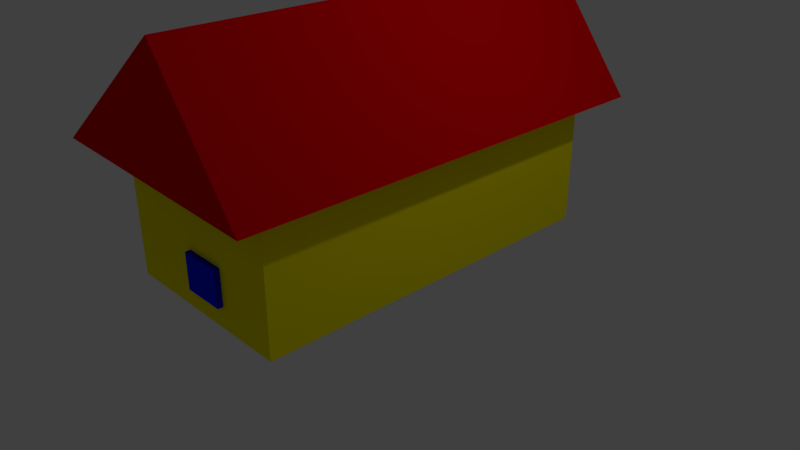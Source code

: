 # Source: polyhouse.blend  (saved by Blender 2.79.0; exported with 4.5.12 LTS)
import bpy
from mathutils import Matrix  # noqa: F401  (used for matrix-valued properties, if any)

bpy.ops.wm.read_factory_settings(use_empty=True)
scene = bpy.context.scene
scene.name = 'Scene'

# ---- collections
col_collection_1 = bpy.data.collections.new('Collection 1'); scene.collection.children.link(col_collection_1)

# ---- materials (node trees are filled in below, after node groups)
mat_material_002 = bpy.data.materials.new('Material.002')
mat_material_002.alpha_threshold = 0.0
mat_material_002.use_transparent_shadow = False
mat_material_002.diffuse_color = (0.2874, 0.09759, 0.009721, 1.0)
mat_material_002.roughness = 0.5
mat_material = bpy.data.materials.new('Material')
mat_material.alpha_threshold = 0.0
mat_material.use_transparent_shadow = False
mat_material.diffuse_color = (1.0, 0.8925, 0.0, 1.0)
mat_material.roughness = 0.5
mat_material.line_color = (0.0, 0.0, 0.0, 1.0)
mat_material_001 = bpy.data.materials.new('Material.001')
mat_material_001.alpha_threshold = 0.0
mat_material_001.use_transparent_shadow = False
mat_material_001.diffuse_color = (0.8, 0.0, 0.00248, 1.0)
mat_material_001.roughness = 0.5
mat_material_001.line_color = (0.0, 0.0, 0.0, 1.0)
mat_material_003 = bpy.data.materials.new('Material.003')
mat_material_003.alpha_threshold = 0.0
mat_material_003.use_transparent_shadow = False
mat_material_003.diffuse_color = (0.0, 0.006127, 1.0, 1.0)
mat_material_003.roughness = 0.5
mat_material_004 = bpy.data.materials.new('Material.004')
mat_material_004.alpha_threshold = 0.0
mat_material_004.use_transparent_shadow = False
mat_material_004.diffuse_color = (0.0, 0.006127, 1.0, 1.0)
mat_material_004.roughness = 0.5
mat_material_005 = bpy.data.materials.new('Material.005')
mat_material_005.alpha_threshold = 0.0
mat_material_005.use_transparent_shadow = False
mat_material_005.diffuse_color = (0.0, 0.006127, 1.0, 1.0)
mat_material_005.roughness = 0.5
mat_material_006 = bpy.data.materials.new('Material.006')
mat_material_006.alpha_threshold = 0.0
mat_material_006.use_transparent_shadow = False
mat_material_006.diffuse_color = (0.0, 0.006127, 1.0, 1.0)
mat_material_006.roughness = 0.5

# ---- material node trees

# ---- world
world_world = bpy.data.worlds.new('World'); scene.world = world_world
world_world.color = (0.05088, 0.05088, 0.05088)
world_world.use_sun_shadow = False
world_world.sun_shadow_jitter_overblur = 0.0
world_world.cycles.sampling_method = 'MANUAL'

# ---- cameras
cam_camera = bpy.data.cameras.new('Camera')
cam_camera.clip_end = 100.0
cam_camera.lens = 35.0
cam_camera.sensor_width = 32.0
cam_camera.sensor_height = 18.0
cam_camera.ortho_scale = 7.314
cam_camera.dof.focus_distance = 0.0
cam_camera.dof.aperture_fstop = 128.0

# ---- lights
light_lamp = bpy.data.lights.new('Lamp', 'POINT')
light_lamp.transmission_factor = 0.0
light_lamp.cutoff_distance = 30.0
light_lamp.energy = 100.0
light_lamp.shadow_buffer_clip_start = 1.001
light_lamp.shadow_soft_size = 0.1
light_lamp.shadow_maximum_resolution = 0.006
light_lamp.use_absolute_resolution = True

# ---- meshes
me_cube_002 = bpy.data.meshes.new('Cube.002')
me_cube_002.from_pydata([(-1.0, -1.0, -1.0), (-1.0, -1.0, 1.0), (-1.0, 1.0, -1.0), (-1.0, 1.0, 1.0), (1.0, -1.0, -1.0), (1.0, -1.0, 1.0), (1.0, 1.0, -1.0), (1.0, 1.0, 1.0)], [], [(0, 1, 3, 2), (2, 3, 7, 6), (6, 7, 5, 4), (4, 5, 1, 0), (2, 6, 4, 0), (7, 3, 1, 5)])
_ca = me_cube_002.color_attributes.new('Col', 'BYTE_COLOR', 'CORNER')
_ca.data.foreach_set('color', [1.0, 1.0, 1.0, 1.0, 1.0, 1.0, 1.0, 1.0, 1.0, 1.0, 1.0, 1.0, 1.0, 1.0, 1.0, 1.0, 1.0, 1.0, 1.0, 1.0, 1.0, 1.0, 1.0, 1.0, 1.0, 1.0, 1.0, 1.0, 1.0, 1.0, 1.0, 1.0, 1.0, 1.0, 1.0, 1.0, 1.0, 1.0, 1.0, 1.0, 1.0, 1.0, 1.0, 1.0, 1.0, 1.0, 1.0, 1.0, 1.0, 1.0, 1.0, 1.0, 1.0, 1.0, 1.0, 1.0, 1.0, 1.0, 1.0, 1.0, 1.0, 1.0, 1.0, 1.0, 1.0, 1.0, 1.0, 1.0, 1.0, 1.0, 1.0, 1.0, 1.0, 1.0, 1.0, 1.0, 1.0, 1.0, 1.0, 1.0, 1.0, 1.0, 1.0, 1.0, 1.0, 1.0, 1.0, 1.0, 1.0, 1.0, 1.0, 1.0, 1.0, 1.0, 1.0, 1.0])
me_cube_002.materials.append(mat_material_002)
me_cube_002.use_remesh_preserve_volume = False
me_cube_002.use_remesh_preserve_attributes = False
me_cube_002.use_mirror_vertex_groups = False
me_cube_002.use_paint_bone_selection = False
me_cube_002.use_paint_mask = True
me_cube_002.update()
me_cube = bpy.data.meshes.new('Cube')
me_cube.from_pydata([(1.0, 1.0, -1.002), (1.0, -1.0, -1.0), (-1.0, -1.0, -1.0), (-1.0, 1.0, -1.002), (1.0, 0.9999, 1.002), (1.0, -1.0, 1.0), (-1.0, -1.0, 1.0), (-1.0, 1.0, 1.002)], [], [(0, 1, 2, 3), (4, 7, 6, 5), (0, 4, 5, 1), (1, 5, 6, 2), (2, 6, 7, 3), (4, 0, 3, 7)])
me_cube.materials.append(mat_material)
me_cube.use_remesh_preserve_volume = False
me_cube.use_remesh_preserve_attributes = False
me_cube.use_mirror_vertex_groups = False
me_cube.update()
me_cube_001 = bpy.data.meshes.new('Cube.001')
me_cube_001.from_pydata([(1.0, 1.0, -1.002), (1.0, -1.0, -1.0), (-1.0, -1.0, -1.0), (-1.0, 1.0, -1.002), (-1.0, -1.0, 1.0), (-1.0, 1.0, 1.002)], [], [(0, 1, 2, 3), (2, 4, 5, 3), (5, 0, 3), (4, 2, 1)])
me_cube_001.materials.append(mat_material_001)
me_cube_001.use_remesh_preserve_volume = False
me_cube_001.use_remesh_preserve_attributes = False
me_cube_001.use_mirror_vertex_groups = False
me_cube_001.update()
me_cube_003 = bpy.data.meshes.new('Cube.003')
me_cube_003.from_pydata([(-1.0, -1.0, -1.0), (-1.0, -1.0, 1.0), (-1.0, 1.0, -1.0), (-1.0, 1.0, 1.0), (1.0, -1.0, -1.0), (1.0, -1.0, 1.0), (1.0, 1.0, -1.0), (1.0, 1.0, 1.0)], [], [(0, 1, 3, 2), (2, 3, 7, 6), (6, 7, 5, 4), (4, 5, 1, 0), (2, 6, 4, 0), (7, 3, 1, 5)])
_ca = me_cube_003.color_attributes.new('Col', 'BYTE_COLOR', 'CORNER')
_ca.data.foreach_set('color', [1.0, 1.0, 1.0, 1.0, 1.0, 1.0, 1.0, 1.0, 1.0, 1.0, 1.0, 1.0, 1.0, 1.0, 1.0, 1.0, 1.0, 1.0, 1.0, 1.0, 1.0, 1.0, 1.0, 1.0, 1.0, 1.0, 1.0, 1.0, 1.0, 1.0, 1.0, 1.0, 1.0, 1.0, 1.0, 1.0, 1.0, 1.0, 1.0, 1.0, 1.0, 1.0, 1.0, 1.0, 1.0, 1.0, 1.0, 1.0, 1.0, 1.0, 1.0, 1.0, 1.0, 1.0, 1.0, 1.0, 1.0, 1.0, 1.0, 1.0, 1.0, 1.0, 1.0, 1.0, 1.0, 1.0, 1.0, 1.0, 1.0, 1.0, 1.0, 1.0, 1.0, 1.0, 1.0, 1.0, 1.0, 1.0, 1.0, 1.0, 1.0, 1.0, 1.0, 1.0, 1.0, 1.0, 1.0, 1.0, 1.0, 1.0, 1.0, 1.0, 1.0, 1.0, 1.0, 1.0])
me_cube_003.materials.append(mat_material_003)
me_cube_003.use_remesh_preserve_volume = False
me_cube_003.use_remesh_preserve_attributes = False
me_cube_003.use_mirror_vertex_groups = False
me_cube_003.use_paint_bone_selection = False
me_cube_003.use_paint_mask = True
me_cube_003.update()
me_cube_004 = bpy.data.meshes.new('Cube.004')
me_cube_004.from_pydata([(-1.0, -1.0, -1.0), (-1.0, -1.0, 1.0), (-1.0, 1.0, -1.0), (-1.0, 1.0, 1.0), (1.0, -1.0, -1.0), (1.0, -1.0, 1.0), (1.0, 1.0, -1.0), (1.0, 1.0, 1.0)], [], [(0, 1, 3, 2), (2, 3, 7, 6), (6, 7, 5, 4), (4, 5, 1, 0), (2, 6, 4, 0), (7, 3, 1, 5)])
_ca = me_cube_004.color_attributes.new('Col', 'BYTE_COLOR', 'CORNER')
_ca.data.foreach_set('color', [1.0, 1.0, 1.0, 1.0, 1.0, 1.0, 1.0, 1.0, 1.0, 1.0, 1.0, 1.0, 1.0, 1.0, 1.0, 1.0, 1.0, 1.0, 1.0, 1.0, 1.0, 1.0, 1.0, 1.0, 1.0, 1.0, 1.0, 1.0, 1.0, 1.0, 1.0, 1.0, 1.0, 1.0, 1.0, 1.0, 1.0, 1.0, 1.0, 1.0, 1.0, 1.0, 1.0, 1.0, 1.0, 1.0, 1.0, 1.0, 1.0, 1.0, 1.0, 1.0, 1.0, 1.0, 1.0, 1.0, 1.0, 1.0, 1.0, 1.0, 1.0, 1.0, 1.0, 1.0, 1.0, 1.0, 1.0, 1.0, 1.0, 1.0, 1.0, 1.0, 1.0, 1.0, 1.0, 1.0, 1.0, 1.0, 1.0, 1.0, 1.0, 1.0, 1.0, 1.0, 1.0, 1.0, 1.0, 1.0, 1.0, 1.0, 1.0, 1.0, 1.0, 1.0, 1.0, 1.0])
me_cube_004.materials.append(mat_material_004)
me_cube_004.use_remesh_preserve_volume = False
me_cube_004.use_remesh_preserve_attributes = False
me_cube_004.use_mirror_vertex_groups = False
me_cube_004.use_paint_bone_selection = False
me_cube_004.use_paint_mask = True
me_cube_004.update()
me_cube_005 = bpy.data.meshes.new('Cube.005')
me_cube_005.from_pydata([(-1.0, -1.0, -1.0), (-1.0, -1.0, 1.0), (-1.0, 1.0, -1.0), (-1.0, 1.0, 1.0), (1.0, -1.0, -1.0), (1.0, -1.0, 1.0), (1.0, 1.0, -1.0), (1.0, 1.0, 1.0)], [], [(0, 1, 3, 2), (2, 3, 7, 6), (6, 7, 5, 4), (4, 5, 1, 0), (2, 6, 4, 0), (7, 3, 1, 5)])
_ca = me_cube_005.color_attributes.new('Col', 'BYTE_COLOR', 'CORNER')
_ca.data.foreach_set('color', [1.0, 1.0, 1.0, 1.0, 1.0, 1.0, 1.0, 1.0, 1.0, 1.0, 1.0, 1.0, 1.0, 1.0, 1.0, 1.0, 1.0, 1.0, 1.0, 1.0, 1.0, 1.0, 1.0, 1.0, 1.0, 1.0, 1.0, 1.0, 1.0, 1.0, 1.0, 1.0, 1.0, 1.0, 1.0, 1.0, 1.0, 1.0, 1.0, 1.0, 1.0, 1.0, 1.0, 1.0, 1.0, 1.0, 1.0, 1.0, 1.0, 1.0, 1.0, 1.0, 1.0, 1.0, 1.0, 1.0, 1.0, 1.0, 1.0, 1.0, 1.0, 1.0, 1.0, 1.0, 1.0, 1.0, 1.0, 1.0, 1.0, 1.0, 1.0, 1.0, 1.0, 1.0, 1.0, 1.0, 1.0, 1.0, 1.0, 1.0, 1.0, 1.0, 1.0, 1.0, 1.0, 1.0, 1.0, 1.0, 1.0, 1.0, 1.0, 1.0, 1.0, 1.0, 1.0, 1.0])
me_cube_005.materials.append(mat_material_005)
me_cube_005.use_remesh_preserve_volume = False
me_cube_005.use_remesh_preserve_attributes = False
me_cube_005.use_mirror_vertex_groups = False
me_cube_005.use_paint_bone_selection = False
me_cube_005.use_paint_mask = True
me_cube_005.update()
me_cube_006 = bpy.data.meshes.new('Cube.006')
me_cube_006.from_pydata([(-1.0, -1.0, -1.0), (-1.0, -1.0, 1.0), (-1.0, 1.0, -1.0), (-1.0, 1.0, 1.0), (1.0, -1.0, -1.0), (1.0, -1.0, 1.0), (1.0, 1.0, -1.0), (1.0, 1.0, 1.0)], [], [(0, 1, 3, 2), (2, 3, 7, 6), (6, 7, 5, 4), (4, 5, 1, 0), (2, 6, 4, 0), (7, 3, 1, 5)])
_ca = me_cube_006.color_attributes.new('Col', 'BYTE_COLOR', 'CORNER')
_ca.data.foreach_set('color', [1.0, 1.0, 1.0, 1.0, 1.0, 1.0, 1.0, 1.0, 1.0, 1.0, 1.0, 1.0, 1.0, 1.0, 1.0, 1.0, 1.0, 1.0, 1.0, 1.0, 1.0, 1.0, 1.0, 1.0, 1.0, 1.0, 1.0, 1.0, 1.0, 1.0, 1.0, 1.0, 1.0, 1.0, 1.0, 1.0, 1.0, 1.0, 1.0, 1.0, 1.0, 1.0, 1.0, 1.0, 1.0, 1.0, 1.0, 1.0, 1.0, 1.0, 1.0, 1.0, 1.0, 1.0, 1.0, 1.0, 1.0, 1.0, 1.0, 1.0, 1.0, 1.0, 1.0, 1.0, 1.0, 1.0, 1.0, 1.0, 1.0, 1.0, 1.0, 1.0, 1.0, 1.0, 1.0, 1.0, 1.0, 1.0, 1.0, 1.0, 1.0, 1.0, 1.0, 1.0, 1.0, 1.0, 1.0, 1.0, 1.0, 1.0, 1.0, 1.0, 1.0, 1.0, 1.0, 1.0])
me_cube_006.materials.append(mat_material_006)
me_cube_006.use_remesh_preserve_volume = False
me_cube_006.use_remesh_preserve_attributes = False
me_cube_006.use_mirror_vertex_groups = False
me_cube_006.use_paint_bone_selection = False
me_cube_006.use_paint_mask = True
me_cube_006.update()

# ---- objects
ob_cube_002 = bpy.data.objects.new('Cube.002', me_cube_002)
ob_cube = bpy.data.objects.new('Cube', me_cube)
ob_lamp = bpy.data.objects.new('Lamp', light_lamp)
ob_camera = bpy.data.objects.new('Camera', cam_camera)
ob_cube_001 = bpy.data.objects.new('Cube.001', me_cube_001)
ob_cube_003 = bpy.data.objects.new('Cube.003', me_cube_003)
ob_cube_004 = bpy.data.objects.new('Cube.004', me_cube_004)
ob_cube_005 = bpy.data.objects.new('Cube.005', me_cube_005)
ob_cube_006 = bpy.data.objects.new('Cube.006', me_cube_006)

# ---- transforms, parenting, visibility, modifiers, constraints
ob_cube_002.location = (-1.313, 0.009351, 0.3833)
ob_cube_002.scale = (-0.03622, 0.174, 0.2363)
ob_cube_002.lineart.crease_threshold = 0.0
ob_cube.location = (-0.01355, 0.01698, 1.138)
ob_cube.scale = (1.256, 2.448, 1.0)
ob_cube.lock_rotations_4d = False
ob_cube.empty_display_type = 'ARROWS'
ob_cube.lineart.crease_threshold = 0.0
ob_lamp.location = (4.076, 1.005, 5.904)
ob_lamp.rotation_euler = (0.6503, 0.05522, 1.866)
ob_lamp.lock_rotations_4d = False
ob_lamp.empty_display_type = 'ARROWS'
ob_lamp.color = (0.0, 0.0, 0.0, 0.0)
ob_lamp.lineart.crease_threshold = 0.0
ob_camera.location = (7.481, -6.508, 5.344)
ob_camera.rotation_euler = (1.109, 0.0, 0.8149)
ob_camera.lock_rotations_4d = False
ob_camera.empty_display_type = 'ARROWS'
ob_camera.color = (0.0, 0.0, 0.0, 0.0)
ob_camera.display_type = 'WIRE'
ob_camera.lineart.crease_threshold = 0.0
ob_cube_001.location = (-0.01355, 0.01698, 1.857)
ob_cube_001.rotation_euler = (-0.0, -3.791, -0.0)
ob_cube_001.scale = (1.256, 2.921, 1.0)
ob_cube_001.lock_rotations_4d = False
ob_cube_001.empty_display_type = 'ARROWS'
ob_cube_001.lineart.crease_threshold = 0.0
ob_cube_003.location = (-1.307, 1.565, 1.566)
ob_cube_003.scale = (-0.03622, 0.2813, 0.2363)
ob_cube_003.lineart.crease_threshold = 0.0
ob_cube_004.location = (-1.313, -1.612, 1.592)
ob_cube_004.scale = (-0.03622, 0.2813, 0.2363)
ob_cube_004.lineart.crease_threshold = 0.0
ob_cube_005.location = (0.139, 2.505, 0.6584)
ob_cube_005.rotation_euler = (0.0, -0.0, -1.566)
ob_cube_005.scale = (-0.03622, 0.2813, 0.2363)
ob_cube_005.lineart.crease_threshold = 0.0
ob_cube_006.location = (0.139, -2.464, 0.6584)
ob_cube_006.rotation_euler = (0.0, -0.0, -1.566)
ob_cube_006.scale = (-0.03622, 0.2813, 0.2363)
ob_cube_006.lineart.crease_threshold = 0.0

# ---- collection membership
col_collection_1.objects.link(ob_cube_002)
col_collection_1.objects.link(ob_cube)
col_collection_1.objects.link(ob_lamp)
col_collection_1.objects.link(ob_camera)
col_collection_1.objects.link(ob_cube_001)
col_collection_1.objects.link(ob_cube_003)
col_collection_1.objects.link(ob_cube_004)
col_collection_1.objects.link(ob_cube_005)
col_collection_1.objects.link(ob_cube_006)

# ---- scene / render settings (as saved in the file)
scene.camera = ob_camera
scene.frame_start = 1; scene.frame_end = 250; scene.frame_set(1)
scene.render.engine = 'BLENDER_EEVEE_NEXT'
scene.render.resolution_percentage = 50
scene.render.dither_intensity = 0.0
scene.cycles.use_denoising = False
scene.cycles.samples = 128
scene.cycles.sampling_pattern = 'TABULATED_SOBOL'
scene.cycles.use_adaptive_sampling = False
scene.cycles.use_light_tree = False
scene.cycles.blur_glossy = 0.0
scene.cycles.sample_clamp_indirect = 0.0
scene.view_settings.view_transform = 'Standard'
bpy.context.view_layer.update()
